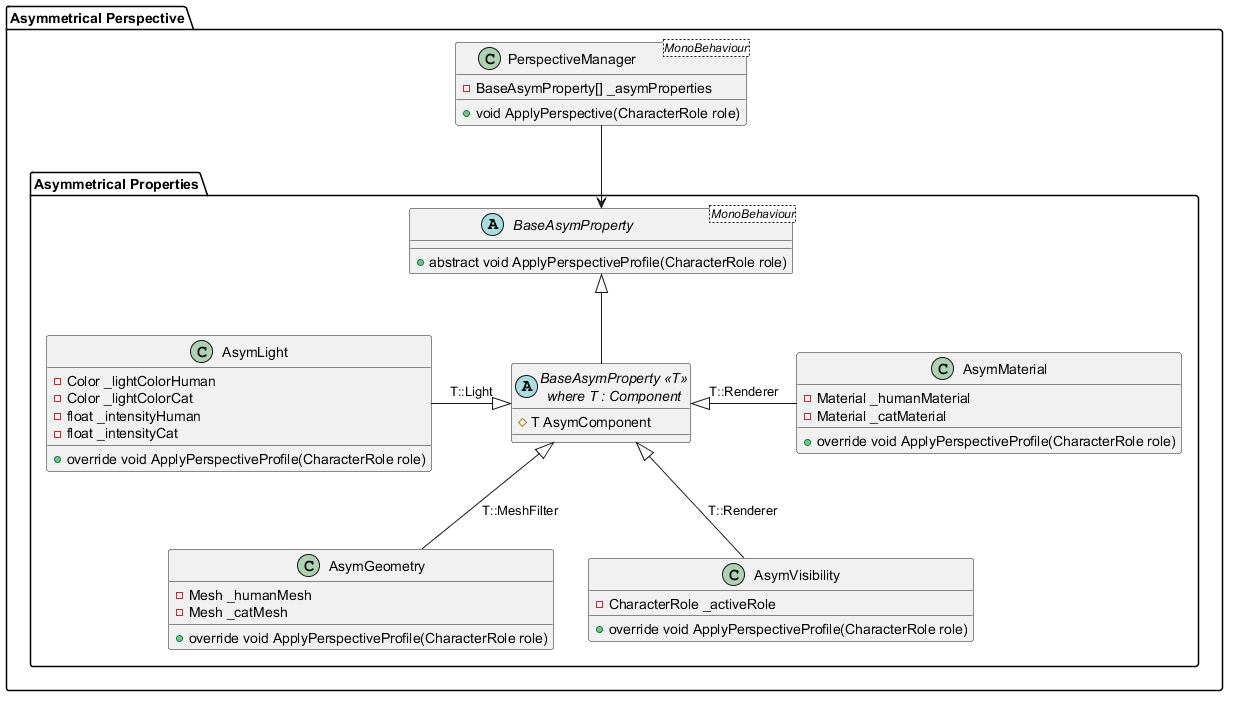

The diagram above was rendered by PlantUML. Its source (embedded in the PNG):
@startuml asymmetrical perspective CD

package "Asymmetrical Perspective" {

    class PerspectiveManager<MonoBehaviour>
    {
        - BaseAsymProperty[] _asymProperties
        + void ApplyPerspective(CharacterRole role)
    }

    !include AsymmetricalPropertyCD.puml

    PerspectiveManager --> base
}
@enduml